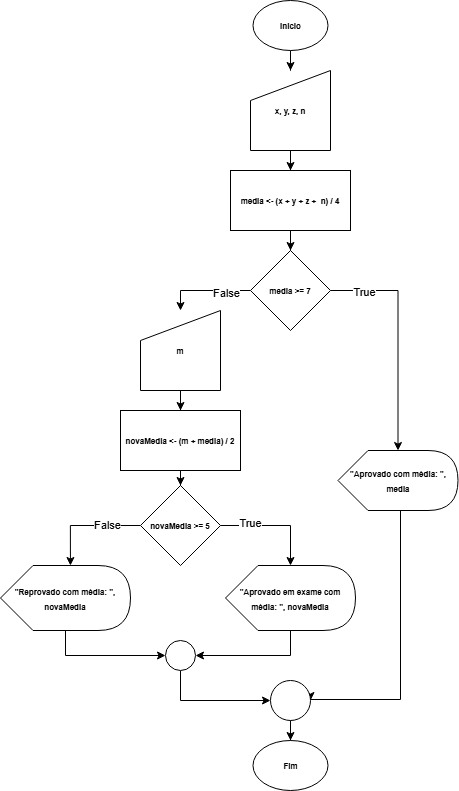

The diagram above was exported from draw.io. Its source (the exported page's mxGraphModel, read from the mxfile embedded in the PNG):
<mxGraphModel dx="123" dy="163" grid="1" gridSize="10" guides="1" tooltips="1" connect="1" arrows="1" fold="1" page="1" pageScale="1" pageWidth="827" pageHeight="1169" math="0" shadow="0">
  <root>
    <mxCell id="0" />
    <mxCell id="1" parent="0" />
    <mxCell id="8pKECC6suR0g6PyKLtx9-3" style="edgeStyle=orthogonalEdgeStyle;rounded=0;orthogonalLoop=1;jettySize=auto;html=1;" parent="1" source="8pKECC6suR0g6PyKLtx9-1" target="8pKECC6suR0g6PyKLtx9-2" edge="1">
      <mxGeometry relative="1" as="geometry" />
    </mxCell>
    <mxCell id="8pKECC6suR0g6PyKLtx9-1" value="&lt;font style=&quot;font-size: 8px;&quot;&gt;&lt;b&gt;Inicio&lt;/b&gt;&lt;/font&gt;" style="ellipse;whiteSpace=wrap;html=1;" parent="1" vertex="1">
      <mxGeometry x="352.5" y="60" width="75" height="50" as="geometry" />
    </mxCell>
    <mxCell id="8pKECC6suR0g6PyKLtx9-9" style="edgeStyle=orthogonalEdgeStyle;rounded=0;orthogonalLoop=1;jettySize=auto;html=1;entryX=0.5;entryY=0;entryDx=0;entryDy=0;" parent="1" source="8pKECC6suR0g6PyKLtx9-2" target="8pKECC6suR0g6PyKLtx9-4" edge="1">
      <mxGeometry relative="1" as="geometry" />
    </mxCell>
    <mxCell id="8pKECC6suR0g6PyKLtx9-2" value="&lt;font style=&quot;font-size: 8px;&quot;&gt;&lt;b&gt;x, y, z, n&lt;/b&gt;&lt;/font&gt;" style="shape=manualInput;whiteSpace=wrap;html=1;" parent="1" vertex="1">
      <mxGeometry x="350" y="130" width="80" height="80" as="geometry" />
    </mxCell>
    <mxCell id="8pKECC6suR0g6PyKLtx9-11" style="edgeStyle=orthogonalEdgeStyle;rounded=0;orthogonalLoop=1;jettySize=auto;html=1;entryX=0.5;entryY=0;entryDx=0;entryDy=0;" parent="1" source="8pKECC6suR0g6PyKLtx9-4" target="8pKECC6suR0g6PyKLtx9-10" edge="1">
      <mxGeometry relative="1" as="geometry" />
    </mxCell>
    <mxCell id="8pKECC6suR0g6PyKLtx9-4" value="&lt;font style=&quot;font-size: 8px;&quot;&gt;&lt;b&gt;media &amp;lt;- (x + y + z +&amp;nbsp; n) / 4&lt;/b&gt;&lt;/font&gt;" style="rounded=0;whiteSpace=wrap;html=1;" parent="1" vertex="1">
      <mxGeometry x="330" y="230" width="120" height="60" as="geometry" />
    </mxCell>
    <mxCell id="8pKECC6suR0g6PyKLtx9-13" style="edgeStyle=orthogonalEdgeStyle;rounded=0;orthogonalLoop=1;jettySize=auto;html=1;" parent="1" source="8pKECC6suR0g6PyKLtx9-10" target="8pKECC6suR0g6PyKLtx9-22" edge="1">
      <mxGeometry relative="1" as="geometry">
        <mxPoint x="520" y="350" as="targetPoint" />
      </mxGeometry>
    </mxCell>
    <mxCell id="8pKECC6suR0g6PyKLtx9-24" value="True" style="edgeLabel;html=1;align=center;verticalAlign=middle;resizable=0;points=[];" parent="8pKECC6suR0g6PyKLtx9-13" vertex="1" connectable="0">
      <mxGeometry x="-0.7036" y="-2" relative="1" as="geometry">
        <mxPoint as="offset" />
      </mxGeometry>
    </mxCell>
    <mxCell id="8pKECC6suR0g6PyKLtx9-19" style="edgeStyle=orthogonalEdgeStyle;rounded=0;orthogonalLoop=1;jettySize=auto;html=1;entryX=0.5;entryY=0;entryDx=0;entryDy=0;" parent="1" source="8pKECC6suR0g6PyKLtx9-10" target="8pKECC6suR0g6PyKLtx9-26" edge="1">
      <mxGeometry relative="1" as="geometry">
        <mxPoint x="290" y="350" as="targetPoint" />
      </mxGeometry>
    </mxCell>
    <mxCell id="8pKECC6suR0g6PyKLtx9-37" value="False" style="edgeLabel;html=1;align=center;verticalAlign=middle;resizable=0;points=[];" parent="8pKECC6suR0g6PyKLtx9-19" vertex="1" connectable="0">
      <mxGeometry x="-0.455" y="3" relative="1" as="geometry">
        <mxPoint as="offset" />
      </mxGeometry>
    </mxCell>
    <mxCell id="8pKECC6suR0g6PyKLtx9-10" value="&lt;font style=&quot;font-size: 8px;&quot;&gt;&lt;b&gt;media &amp;gt;= 7&lt;/b&gt;&lt;/font&gt;" style="rhombus;whiteSpace=wrap;html=1;" parent="1" vertex="1">
      <mxGeometry x="350" y="310" width="80" height="80" as="geometry" />
    </mxCell>
    <mxCell id="8pKECC6suR0g6PyKLtx9-58" style="edgeStyle=orthogonalEdgeStyle;rounded=0;orthogonalLoop=1;jettySize=auto;html=1;entryX=1;entryY=0.5;entryDx=0;entryDy=0;" parent="1" target="8pKECC6suR0g6PyKLtx9-60" edge="1">
      <mxGeometry relative="1" as="geometry">
        <mxPoint x="420" y="760" as="targetPoint" />
        <mxPoint x="510.80411764705883" y="570" as="sourcePoint" />
        <Array as="points">
          <mxPoint x="500" y="570" />
          <mxPoint x="500" y="759" />
          <mxPoint x="410" y="759" />
        </Array>
      </mxGeometry>
    </mxCell>
    <mxCell id="8pKECC6suR0g6PyKLtx9-22" value="&lt;div style=&quot;&quot;&gt;&lt;b style=&quot;font-size: 8px; background-color: initial;&quot;&gt;&quot;Aprovado com média: &quot;, media&lt;/b&gt;&lt;/div&gt;" style="shape=display;whiteSpace=wrap;html=1;align=center;" parent="1" vertex="1">
      <mxGeometry x="437.5" y="510" width="120" height="60" as="geometry" />
    </mxCell>
    <mxCell id="8pKECC6suR0g6PyKLtx9-28" style="edgeStyle=orthogonalEdgeStyle;rounded=0;orthogonalLoop=1;jettySize=auto;html=1;entryX=0.5;entryY=0;entryDx=0;entryDy=0;" parent="1" source="8pKECC6suR0g6PyKLtx9-26" target="8pKECC6suR0g6PyKLtx9-27" edge="1">
      <mxGeometry relative="1" as="geometry" />
    </mxCell>
    <mxCell id="8pKECC6suR0g6PyKLtx9-26" value="&lt;b&gt;&lt;font style=&quot;font-size: 8px;&quot;&gt;m&lt;/font&gt;&lt;/b&gt;" style="shape=manualInput;whiteSpace=wrap;html=1;" parent="1" vertex="1">
      <mxGeometry x="240" y="370" width="80" height="80" as="geometry" />
    </mxCell>
    <mxCell id="8pKECC6suR0g6PyKLtx9-34" style="edgeStyle=orthogonalEdgeStyle;rounded=0;orthogonalLoop=1;jettySize=auto;html=1;entryX=0.5;entryY=0;entryDx=0;entryDy=0;" parent="1" source="8pKECC6suR0g6PyKLtx9-27" target="8pKECC6suR0g6PyKLtx9-30" edge="1">
      <mxGeometry relative="1" as="geometry" />
    </mxCell>
    <mxCell id="8pKECC6suR0g6PyKLtx9-27" value="&lt;font style=&quot;font-size: 8px;&quot;&gt;&lt;b&gt;novaMedia &amp;lt;- (m + media) / 2&lt;/b&gt;&lt;/font&gt;" style="rounded=0;whiteSpace=wrap;html=1;" parent="1" vertex="1">
      <mxGeometry x="220" y="470" width="120" height="60" as="geometry" />
    </mxCell>
    <mxCell id="8pKECC6suR0g6PyKLtx9-29" style="edgeStyle=orthogonalEdgeStyle;rounded=0;orthogonalLoop=1;jettySize=auto;html=1;exitX=0.5;exitY=1;exitDx=0;exitDy=0;" parent="1" source="8pKECC6suR0g6PyKLtx9-26" target="8pKECC6suR0g6PyKLtx9-26" edge="1">
      <mxGeometry relative="1" as="geometry" />
    </mxCell>
    <mxCell id="8pKECC6suR0g6PyKLtx9-35" style="edgeStyle=orthogonalEdgeStyle;rounded=0;orthogonalLoop=1;jettySize=auto;html=1;entryX=0.538;entryY=0;entryDx=0;entryDy=0;entryPerimeter=0;" parent="1" source="8pKECC6suR0g6PyKLtx9-30" target="8pKECC6suR0g6PyKLtx9-45" edge="1">
      <mxGeometry relative="1" as="geometry">
        <mxPoint x="170" y="585" as="targetPoint" />
      </mxGeometry>
    </mxCell>
    <mxCell id="8pKECC6suR0g6PyKLtx9-44" value="False" style="edgeLabel;html=1;align=center;verticalAlign=middle;resizable=0;points=[];" parent="8pKECC6suR0g6PyKLtx9-35" vertex="1" connectable="0">
      <mxGeometry x="-0.4055" relative="1" as="geometry">
        <mxPoint as="offset" />
      </mxGeometry>
    </mxCell>
    <mxCell id="8pKECC6suR0g6PyKLtx9-36" style="edgeStyle=orthogonalEdgeStyle;rounded=0;orthogonalLoop=1;jettySize=auto;html=1;entryX=0;entryY=0;entryDx=65;entryDy=0;entryPerimeter=0;" parent="1" source="8pKECC6suR0g6PyKLtx9-30" target="8pKECC6suR0g6PyKLtx9-42" edge="1">
      <mxGeometry relative="1" as="geometry">
        <mxPoint x="390" y="585" as="targetPoint" />
      </mxGeometry>
    </mxCell>
    <mxCell id="8pKECC6suR0g6PyKLtx9-43" value="True" style="edgeLabel;html=1;align=center;verticalAlign=middle;resizable=0;points=[];" parent="8pKECC6suR0g6PyKLtx9-36" vertex="1" connectable="0">
      <mxGeometry x="-0.4504" y="2" relative="1" as="geometry">
        <mxPoint as="offset" />
      </mxGeometry>
    </mxCell>
    <mxCell id="8pKECC6suR0g6PyKLtx9-30" value="&lt;font style=&quot;font-size: 8px;&quot;&gt;&lt;b&gt;novaMedia &amp;gt;= 5&lt;/b&gt;&lt;/font&gt;" style="rhombus;whiteSpace=wrap;html=1;" parent="1" vertex="1">
      <mxGeometry x="240" y="545" width="80" height="80" as="geometry" />
    </mxCell>
    <mxCell id="8pKECC6suR0g6PyKLtx9-47" style="edgeStyle=orthogonalEdgeStyle;rounded=0;orthogonalLoop=1;jettySize=auto;html=1;entryX=1;entryY=0.5;entryDx=0;entryDy=0;" parent="1" source="8pKECC6suR0g6PyKLtx9-42" target="8pKECC6suR0g6PyKLtx9-49" edge="1">
      <mxGeometry relative="1" as="geometry">
        <mxPoint x="390" y="720" as="targetPoint" />
        <Array as="points">
          <mxPoint x="390" y="715" />
        </Array>
      </mxGeometry>
    </mxCell>
    <mxCell id="8pKECC6suR0g6PyKLtx9-42" value="&lt;font style=&quot;font-size: 8px;&quot;&gt;&lt;b&gt;&quot;Aprovado em exame com média: &quot;, novaMedia&lt;/b&gt;&lt;/font&gt;" style="shape=display;whiteSpace=wrap;html=1;" parent="1" vertex="1">
      <mxGeometry x="325" y="625" width="130" height="65" as="geometry" />
    </mxCell>
    <mxCell id="8pKECC6suR0g6PyKLtx9-46" style="edgeStyle=orthogonalEdgeStyle;rounded=0;orthogonalLoop=1;jettySize=auto;html=1;entryX=0;entryY=0.5;entryDx=0;entryDy=0;" parent="1" source="8pKECC6suR0g6PyKLtx9-45" target="8pKECC6suR0g6PyKLtx9-49" edge="1">
      <mxGeometry relative="1" as="geometry">
        <mxPoint x="165" y="720" as="targetPoint" />
        <Array as="points">
          <mxPoint x="165" y="715" />
        </Array>
      </mxGeometry>
    </mxCell>
    <mxCell id="8pKECC6suR0g6PyKLtx9-45" value="&lt;font style=&quot;font-size: 8px;&quot;&gt;&lt;b&gt;&quot;Reprovado com média: &quot;, novaMedia&lt;/b&gt;&lt;/font&gt;" style="shape=display;whiteSpace=wrap;html=1;" parent="1" vertex="1">
      <mxGeometry x="100" y="625" width="130" height="65" as="geometry" />
    </mxCell>
    <mxCell id="8pKECC6suR0g6PyKLtx9-56" style="edgeStyle=orthogonalEdgeStyle;rounded=0;orthogonalLoop=1;jettySize=auto;html=1;entryX=0;entryY=0.5;entryDx=0;entryDy=0;" parent="1" source="8pKECC6suR0g6PyKLtx9-49" target="8pKECC6suR0g6PyKLtx9-60" edge="1">
      <mxGeometry relative="1" as="geometry">
        <mxPoint x="360" y="760" as="targetPoint" />
        <Array as="points">
          <mxPoint x="280" y="760" />
        </Array>
      </mxGeometry>
    </mxCell>
    <mxCell id="8pKECC6suR0g6PyKLtx9-49" value="" style="ellipse;whiteSpace=wrap;html=1;aspect=fixed;" parent="1" vertex="1">
      <mxGeometry x="265" y="700" width="30" height="30" as="geometry" />
    </mxCell>
    <mxCell id="8pKECC6suR0g6PyKLtx9-62" style="edgeStyle=orthogonalEdgeStyle;rounded=0;orthogonalLoop=1;jettySize=auto;html=1;entryX=0.5;entryY=0;entryDx=0;entryDy=0;" parent="1" source="8pKECC6suR0g6PyKLtx9-60" target="8pKECC6suR0g6PyKLtx9-61" edge="1">
      <mxGeometry relative="1" as="geometry">
        <mxPoint x="390" y="800" as="targetPoint" />
        <Array as="points" />
      </mxGeometry>
    </mxCell>
    <mxCell id="8pKECC6suR0g6PyKLtx9-60" value="" style="ellipse;whiteSpace=wrap;html=1;aspect=fixed;" parent="1" vertex="1">
      <mxGeometry x="370" y="740" width="40" height="40" as="geometry" />
    </mxCell>
    <mxCell id="8pKECC6suR0g6PyKLtx9-61" value="&lt;font style=&quot;font-size: 8px;&quot;&gt;&lt;b&gt;Fim&lt;/b&gt;&lt;/font&gt;" style="ellipse;whiteSpace=wrap;html=1;" parent="1" vertex="1">
      <mxGeometry x="352.5" y="800" width="75" height="50" as="geometry" />
    </mxCell>
  </root>
</mxGraphModel>